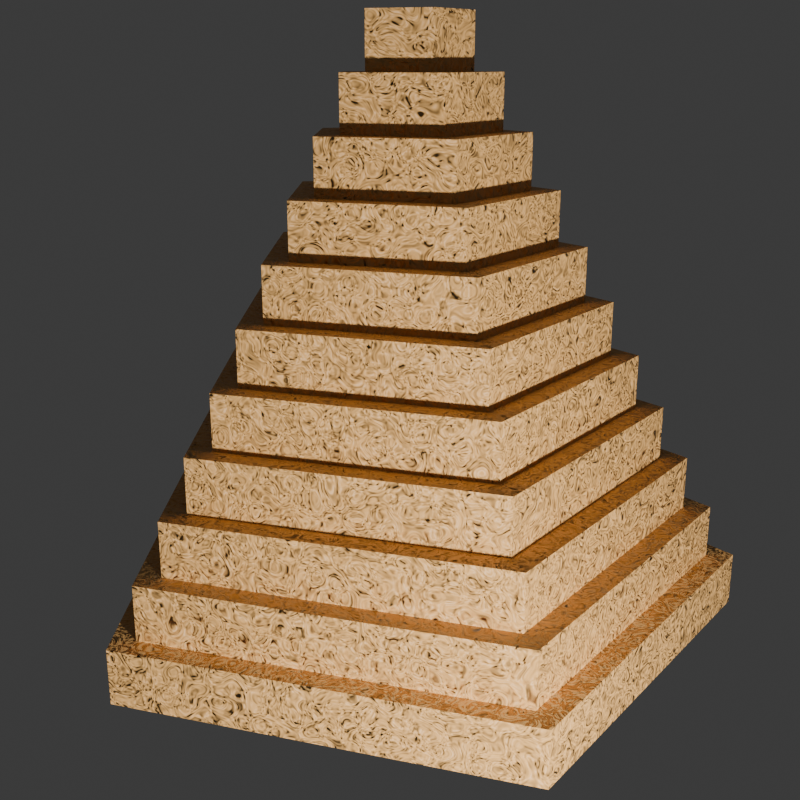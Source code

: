 # Source: pyram.blend  (saved by Blender 4.1.24; exported with 4.5.12 LTS)
import bpy
from mathutils import Matrix  # noqa: F401  (used for matrix-valued properties, if any)

bpy.ops.wm.read_factory_settings(use_empty=True)
scene = bpy.context.scene
scene.name = 'Scene'

# ---- collections
col_collection = bpy.data.collections.new('Collection'); scene.collection.children.link(col_collection)

# ---- materials (node trees are filled in below, after node groups)
mat_rock = bpy.data.materials.new('rock')
mat_rock.use_transparent_shadow = False
mat_steps = bpy.data.materials.new('steps')
mat_steps.use_transparent_shadow = False

# ---- material node trees
mat_rock.use_nodes = True; mat_rock.node_tree.nodes.clear()
_N = mat_rock.node_tree.nodes; _L = mat_rock.node_tree.links
n0 = _N.new('ShaderNodeBsdfPrincipled'); n0.name = 'Principled BSDF'; n0.location = (10, 300)
n0.inputs[0].default_value = (0.195, 0.1876, 0.2402, 1.0)
n0.inputs[2].default_value = 0.7409
n1 = _N.new('ShaderNodeOutputMaterial'); n1.name = 'Material Output'; n1.location = (300, 300)
n2 = _N.new('ShaderNodeTexNoise'); n2.name = 'Noise Texture'; n2.location = (-403, 241)
n2.inputs[2].default_value = 6.6
n2.inputs[3].default_value = 3.2
n2.inputs[4].default_value = 0.4583
n2.inputs[5].default_value = 3.2
n2.inputs[8].default_value = 0.7
n3 = _N.new('ShaderNodeNormalMap'); n3.name = 'Normal Map'; n3.location = (-165, 260)
_L.new(n0.outputs[0], n1.inputs[0])
_L.new(n3.outputs[0], n0.inputs[5])
_L.new(n2.outputs[0], n3.inputs[0])
_L.new(n2.outputs[1], n3.inputs[1])
n1.is_active_output = True
mat_steps.use_nodes = True; mat_steps.node_tree.nodes.clear()
_N = mat_steps.node_tree.nodes; _L = mat_steps.node_tree.links
n0 = _N.new('ShaderNodeBsdfPrincipled'); n0.name = 'Principled BSDF'; n0.location = (-17, 570)
n0.inputs[0].default_value = (0.8004, 0.4367, 0.1411, 1.0)
n0.inputs[2].default_value = 0.5182
n1 = _N.new('ShaderNodeOutputMaterial'); n1.name = 'Material Output'; n1.location = (300, 300)
n2 = _N.new('ShaderNodeNormalMap'); n2.name = 'Normal Map'; n2.location = (-194, 543)
n2.inputs[0].default_value = 0.7
n3 = _N.new('ShaderNodeTexNoise'); n3.name = 'Noise Texture'; n3.location = (-418, 481)
n3.inputs[2].default_value = 30.7
n3.inputs[3].default_value = 2.9
n3.inputs[4].default_value = 0.7583
n3.inputs[5].default_value = 0.7
n3.inputs[8].default_value = 9.0
n4 = _N.new('ShaderNodeTexNoise'); n4.name = 'Noise Texture.001'; n4.location = (-721, 584)
n4.inputs[2].default_value = 1.1
n4.inputs[3].default_value = 4.2
n4.inputs[5].default_value = 1.3
n4.inputs[8].default_value = 3.6
_L.new(n0.outputs[0], n1.inputs[0])
_L.new(n3.outputs[1], n2.inputs[1])
_L.new(n2.outputs[0], n0.inputs[5])
n1.is_active_output = True

# ---- world
world_world = bpy.data.worlds.new('World'); scene.world = world_world
world_world.use_nodes = True; world_world.node_tree.nodes.clear()
_N = world_world.node_tree.nodes; _L = world_world.node_tree.links
n0 = _N.new('ShaderNodeOutputWorld'); n0.name = 'World Output'; n0.location = (300, 300)
n1 = _N.new('ShaderNodeBackground'); n1.name = 'Background'; n1.location = (10, 300)
n1.inputs[0].default_value = (0.05088, 0.05088, 0.05088, 1.0)
_L.new(n1.outputs[0], n0.inputs[0])
n0.is_active_output = True
world_world.color = (0.05088, 0.05088, 0.05088)
world_world.use_sun_shadow = False
world_world.sun_shadow_jitter_overblur = 0.0

# ---- cameras
cam_camera = bpy.data.cameras.new('Camera')
cam_camera.clip_end = 100.0
cam_camera.ortho_scale = 7.314

# ---- lights
light_light = bpy.data.lights.new('Light', 'POINT')
light_light.transmission_factor = 0.0
light_light.energy = 1000.0
light_light.shadow_soft_size = 0.1
light_light.shadow_maximum_resolution = 0.006
light_light.use_absolute_resolution = True

# ---- meshes
me_rock = bpy.data.meshes.new('rock')
me_rock.from_pydata([(-0.25, 0.0, -0.5), (0.5, -0.5, -0.5), (0.25, 0.0, -0.5), (-0.5, 0.5, -0.5), (-0.5, -0.5, 0.5), (0.25, 0.0, 0.5), (0.5, 0.5, 0.5), (-0.25, 0.0, 0.5)], [], [(0, 2, 1), (0, 3, 2), (0, 7, 3), (0, 4, 7), (1, 5, 4), (0, 1, 4), (5, 1, 2), (5, 2, 6), (3, 6, 2), (3, 7, 6), (5, 7, 4), (5, 6, 7)])
me_rock.polygons.foreach_set('use_smooth', [True] * 12)
_k = {(0, 1): 0.10199, (0, 2): 0.12585, (0, 3): 0.15833, (0, 4): 0.1322, (1, 5): 0.11387, (5, 6): 0.13666, (0, 7): 0.17096, (5, 7): 0.15046, (1, 2): 0.1447, (6, 7): 0.14738, (4, 7): 0.1135, (1, 4): 0.13917, (2, 3): 0.10939, (2, 5): 0.0963, (2, 6): 0.07899, (3, 6): 0.11105, (4, 5): 0.15119, (3, 7): 0.1079}
me_rock.attributes.new('crease_edge', 'FLOAT', 'EDGE').data.foreach_set('value', [_k.get((min(e.vertices), max(e.vertices)), 0.0) for e in me_rock.edges])
me_rock.materials.append(mat_rock)
me_rock.update()
me_rock_001 = bpy.data.meshes.new('rock.001')
me_rock_001.from_pydata([(0.0, 0.0, 0.0), (0.5, -0.5, -0.5), (0.5, 0.5, -0.5), (-0.5, 0.5, -0.5), (0.5, -0.5, 0.5), (0.5, 0.5, 0.5), (-0.5, 0.5, 0.5), (-0.5, -0.5, 0.5)], [], [(0, 2, 1), (0, 3, 2), (0, 6, 3), (0, 7, 6), (0, 4, 7), (0, 1, 4), (5, 4, 1, 2), (5, 2, 3, 6), (5, 6, 7, 4)])
me_rock_001.polygons.foreach_set('use_smooth', [True] * 9)
_k = {(0, 1): 0.19259, (0, 2): 0.22378, (0, 7): 0.20688, (6, 7): 0.51209, (1, 4): 0.37397, (3, 6): 0.20555}
me_rock_001.attributes.new('crease_edge', 'FLOAT', 'EDGE').data.foreach_set('value', [_k.get((min(e.vertices), max(e.vertices)), 0.0) for e in me_rock_001.edges])
me_rock_001.materials.append(mat_rock)
me_rock_001.update()
me_rock_002 = bpy.data.meshes.new('rock.002')
me_rock_002.from_pydata([(-0.3963, 0.0, -0.5), (0.8003, -0.5, -0.5), (0.4075, 0.0, -0.5), (-0.815, 0.5, -0.5), (-0.815, -0.5, 0.5), (0.4035, 0.0, 0.5), (0.815, 0.5, 0.5), (-0.3856, 0.0, 0.5)], [], [(0, 2, 1), (0, 3, 2), (0, 7, 3), (0, 4, 7), (1, 5, 4), (0, 1, 4), (5, 1, 2), (5, 2, 6), (3, 6, 2), (3, 7, 6), (5, 7, 4), (5, 6, 7)])
me_rock_002.polygons.foreach_set('use_smooth', [True] * 12)
_k = {(0, 1): 0.16363, (0, 2): 0.1361, (0, 3): 0.08882, (0, 4): 0.10496, (1, 5): 0.11632, (5, 6): 0.13085, (0, 7): 0.16307, (5, 7): 0.13674, (1, 2): 0.14495, (6, 7): 0.14126, (4, 7): 0.13477, (1, 4): 0.15151, (2, 3): 0.08926, (2, 5): 0.14793, (2, 6): 0.12518, (3, 6): 0.16163, (4, 5): 0.10723, (3, 7): 0.1166}
me_rock_002.attributes.new('crease_edge', 'FLOAT', 'EDGE').data.foreach_set('value', [_k.get((min(e.vertices), max(e.vertices)), 0.0) for e in me_rock_002.edges])
me_rock_002.materials.append(mat_rock)
me_rock_002.update()
me_rock_003 = bpy.data.meshes.new('rock.003')
me_rock_003.from_pydata([(-0.815, -0.5, -0.5), (0.815, -0.5, -0.5), (0.3961, -0.5, 0.5), (-0.815, 0.5, -0.5), (0.784, 0.5, -0.5), (0.4075, 0.5, 0.5), (-0.01683, 0.0, 0.5), (0.07703, 0.0, -0.5)], [], [(0, 1, 2), (0, 7, 1), (3, 7, 0), (3, 4, 7), (1, 7, 4), (3, 5, 4), (1, 6, 2), (1, 4, 6), (4, 5, 6), (0, 2, 6), (0, 6, 3), (3, 6, 5)])
me_rock_003.polygons.foreach_set('use_smooth', [True] * 12)
_k = {(0, 1): 0.28904, (0, 3): 0.5922, (1, 6): 0.10083, (0, 7): 0.15311, (1, 2): 0.12333, (1, 4): 0.17341, (5, 6): 0.3532, (1, 7): 0.24299, (4, 5): 0.1405, (3, 7): 0.11363}
me_rock_003.attributes.new('crease_edge', 'FLOAT', 'EDGE').data.foreach_set('value', [_k.get((min(e.vertices), max(e.vertices)), 0.0) for e in me_rock_003.edges])
me_rock_003.materials.append(mat_rock)
me_rock_003.update()
me_pyramid = bpy.data.meshes.new('Pyramid')
me_pyramid.from_pydata([(1.555, 0.0, 0.0), (0.4805, -1.479, 0.0), (-1.258, -0.914, 0.0), (-1.258, 0.914, 0.0), (0.4805, 1.479, 0.0), (1.555, 0.0, 0.25), (0.4805, -1.479, 0.25), (-1.258, -0.914, 0.25), (-1.258, 0.914, 0.25), (0.4805, 1.479, 0.25), (1.425, 0.0, 0.25), (0.4403, -1.355, 0.25), (-1.153, -0.8376, 0.25), (-1.153, 0.8376, 0.25), (0.4403, 1.355, 0.25), (1.425, 0.0, 0.5), (0.4403, -1.355, 0.5), (-1.153, -0.8376, 0.5), (-1.153, 0.8376, 0.5), (0.4403, 1.355, 0.5), (1.295, 0.0, 0.5), (0.4002, -1.232, 0.5), (-1.048, -0.7612, 0.5), (-1.048, 0.7612, 0.5), (0.4002, 1.232, 0.5), (1.295, 0.0, 0.75), (0.4002, -1.232, 0.75), (-1.048, -0.7612, 0.75), (-1.048, 0.7612, 0.75), (0.4002, 1.232, 0.75), (1.165, 0.0, 0.75), (0.36, -1.108, 0.75), (-0.9425, -0.6848, 0.75), (-0.9425, 0.6848, 0.75), (0.36, 1.108, 0.75), (1.165, 0.0, 1.0), (0.36, -1.108, 1.0), (-0.9425, -0.6848, 1.0), (-0.9425, 0.6848, 1.0), (0.36, 1.108, 1.0), (1.035, 0.0, 1.0), (0.3198, -0.9843, 1.0), (-0.8373, -0.6084, 1.0), (-0.8373, 0.6084, 1.0), (0.3198, 0.9843, 1.0), (1.035, 0.0, 1.25), (0.3198, -0.9843, 1.25), (-0.8373, -0.6084, 1.25), (-0.8373, 0.6084, 1.25), (0.3198, 0.9843, 1.25), (0.905, 0.0, 1.25), (0.2797, -0.8607, 1.25), (-0.7322, -0.5319, 1.25), (-0.7322, 0.5319, 1.25), (0.2797, 0.8607, 1.25), (0.905, 0.0, 1.5), (0.2797, -0.8607, 1.5), (-0.7322, -0.5319, 1.5), (-0.7322, 0.5319, 1.5), (0.2797, 0.8607, 1.5), (0.775, 0.0, 1.5), (0.2395, -0.7371, 1.5), (-0.627, -0.4555, 1.5), (-0.627, 0.4555, 1.5), (0.2395, 0.7371, 1.5), (0.775, 0.0, 1.75), (0.2395, -0.7371, 1.75), (-0.627, -0.4555, 1.75), (-0.627, 0.4555, 1.75), (0.2395, 0.7371, 1.75), (0.645, 0.0, 1.75), (0.1993, -0.6134, 1.75), (-0.5218, -0.3791, 1.75), (-0.5218, 0.3791, 1.75), (0.1993, 0.6134, 1.75), (0.645, 0.0, 2.0), (0.1993, -0.6134, 2.0), (-0.5218, -0.3791, 2.0), (-0.5218, 0.3791, 2.0), (0.1993, 0.6134, 2.0), (0.515, 0.0, 2.0), (0.1591, -0.4898, 2.0), (-0.4166, -0.3027, 2.0), (-0.4166, 0.3027, 2.0), (0.1591, 0.4898, 2.0), (0.515, 0.0, 2.25), (0.1591, -0.4898, 2.25), (-0.4166, -0.3027, 2.25), (-0.4166, 0.3027, 2.25), (0.1591, 0.4898, 2.25), (0.385, 0.0, 2.25), (0.119, -0.3662, 2.25), (-0.3115, -0.2263, 2.25), (-0.3115, 0.2263, 2.25), (0.119, 0.3662, 2.25), (0.385, 0.0, 2.5), (0.119, -0.3662, 2.5), (-0.3115, -0.2263, 2.5), (-0.3115, 0.2263, 2.5), (0.119, 0.3662, 2.5), (0.255, 0.0, 2.5), (0.0788, -0.2425, 2.5), (-0.2063, -0.1499, 2.5), (-0.2063, 0.1499, 2.5), (0.0788, 0.2425, 2.5), (0.255, 0.0, 2.75), (0.0788, -0.2425, 2.75), (-0.2063, -0.1499, 2.75), (-0.2063, 0.1499, 2.75), (0.0788, 0.2425, 2.75)], [], [(0, 1, 2, 3, 4), (109, 108, 107, 106, 105), (0, 5, 6, 1), (1, 6, 7, 2), (2, 7, 8, 3), (3, 8, 9, 4), (4, 9, 5, 0), (10, 15, 16, 11), (11, 16, 17, 12), (12, 17, 18, 13), (13, 18, 19, 14), (14, 19, 15, 10), (20, 25, 26, 21), (21, 26, 27, 22), (22, 27, 28, 23), (23, 28, 29, 24), (24, 29, 25, 20), (30, 35, 36, 31), (31, 36, 37, 32), (32, 37, 38, 33), (33, 38, 39, 34), (34, 39, 35, 30), (40, 45, 46, 41), (41, 46, 47, 42), (42, 47, 48, 43), (43, 48, 49, 44), (44, 49, 45, 40), (50, 55, 56, 51), (51, 56, 57, 52), (52, 57, 58, 53), (53, 58, 59, 54), (54, 59, 55, 50), (60, 65, 66, 61), (61, 66, 67, 62), (62, 67, 68, 63), (63, 68, 69, 64), (64, 69, 65, 60), (70, 75, 76, 71), (71, 76, 77, 72), (72, 77, 78, 73), (73, 78, 79, 74), (74, 79, 75, 70), (80, 85, 86, 81), (81, 86, 87, 82), (82, 87, 88, 83), (83, 88, 89, 84), (84, 89, 85, 80), (90, 95, 96, 91), (91, 96, 97, 92), (92, 97, 98, 93), (93, 98, 99, 94), (94, 99, 95, 90), (100, 105, 106, 101), (101, 106, 107, 102), (102, 107, 108, 103), (103, 108, 109, 104), (104, 109, 105, 100), (5, 10, 11, 6), (6, 11, 12, 7), (7, 12, 13, 8), (8, 13, 14, 9), (9, 14, 10, 5), (15, 20, 21, 16), (16, 21, 22, 17), (17, 22, 23, 18), (18, 23, 24, 19), (19, 24, 20, 15), (25, 30, 31, 26), (26, 31, 32, 27), (27, 32, 33, 28), (28, 33, 34, 29), (29, 34, 30, 25), (35, 40, 41, 36), (36, 41, 42, 37), (37, 42, 43, 38), (38, 43, 44, 39), (39, 44, 40, 35), (45, 50, 51, 46), (46, 51, 52, 47), (47, 52, 53, 48), (48, 53, 54, 49), (49, 54, 50, 45), (55, 60, 61, 56), (56, 61, 62, 57), (57, 62, 63, 58), (58, 63, 64, 59), (59, 64, 60, 55), (65, 70, 71, 66), (66, 71, 72, 67), (67, 72, 73, 68), (68, 73, 74, 69), (69, 74, 70, 65), (75, 80, 81, 76), (76, 81, 82, 77), (77, 82, 83, 78), (78, 83, 84, 79), (79, 84, 80, 75), (85, 90, 91, 86), (86, 91, 92, 87), (87, 92, 93, 88), (88, 93, 94, 89), (89, 94, 90, 85), (95, 100, 101, 96), (96, 101, 102, 97), (97, 102, 103, 98), (98, 103, 104, 99), (99, 104, 100, 95)])
me_pyramid.materials.append(mat_steps)
me_pyramid.update()

# ---- objects
ob_light = bpy.data.objects.new('Light', light_light)
ob_camera = bpy.data.objects.new('Camera', cam_camera)
ob_rock = bpy.data.objects.new('rock', me_rock)
ob_rock_001 = bpy.data.objects.new('rock.001', me_rock_001)
ob_rock_002 = bpy.data.objects.new('rock.002', me_rock_002)
ob_rock_003 = bpy.data.objects.new('rock.003', me_rock_003)
ob_pyramid = bpy.data.objects.new('Pyramid', me_pyramid)

# ---- transforms, parenting, visibility, modifiers, constraints
ob_light.location = (1.376, -4.469, -1.762)
ob_light.rotation_euler = (0.4583, 0.05522, 1.866)
ob_light.lock_rotations_4d = False
ob_light.empty_display_type = 'ARROWS'
ob_light.color = (0.0, 0.0, 0.0, 0.0)
ob_light.lineart.crease_threshold = 0.0
ob_camera.location = (0.0, -5.47, 0.0)
ob_camera.rotation_euler = (1.571, 0.0, 0.0)
ob_camera.lock_rotations_4d = False
ob_camera.empty_display_type = 'ARROWS'
ob_camera.color = (0.0, 0.0, 0.0, 0.0)
ob_camera.display_type = 'WIRE'
ob_camera.lineart.crease_threshold = 0.0
ob_rock.location = (0.0, 0.0, 0.0)
ob_rock.rotation_euler = (3.137, -0.0, 0.0)
ob_rock.hide_render = True
_m = ob_rock.modifiers.new('Subsurf', 'SUBSURF')
_m.levels = 2
_m.render_levels = 3
_m = ob_rock.modifiers.new('Subsurf.001', 'SUBSURF')
_m.levels = 2
_m.render_levels = 3
_m = ob_rock.modifiers.new('Displace', 'DISPLACE')
_m.mid_level = 0.0
_m.strength = 0.004425
_m = ob_rock.modifiers.new('Displace.001', 'DISPLACE')
_m.mid_level = 0.0
_m.strength = 0.4741
_m = ob_rock.modifiers.new('Displace.002', 'DISPLACE')
_m.strength = 0.04312
_m = ob_rock.modifiers.new('Displace.003', 'DISPLACE')
_m.strength = 0.01972
ob_rock_001.location = (0.0, 0.0, 0.0)
ob_rock_001.rotation_euler = (4.22e-09, 5.86, -1.967e-08)
ob_rock_001.hide_render = True
_m = ob_rock_001.modifiers.new('Subsurf', 'SUBSURF')
_m.levels = 2
_m.render_levels = 3
_m = ob_rock_001.modifiers.new('Subsurf.001', 'SUBSURF')
_m.levels = 2
_m.render_levels = 3
_m = ob_rock_001.modifiers.new('Displace', 'DISPLACE')
_m.mid_level = 0.0
_m.strength = 0.004939
_m = ob_rock_001.modifiers.new('Displace.001', 'DISPLACE')
_m.mid_level = 0.0
_m.strength = 0.3477
_m = ob_rock_001.modifiers.new('Displace.002', 'DISPLACE')
_m.strength = 0.04901
_m = ob_rock_001.modifiers.new('Displace.003', 'DISPLACE')
_m.strength = 0.02696
ob_rock_002.location = (0.8647, -0.0389, 0.01822)
ob_rock_002.hide_render = True
_m = ob_rock_002.modifiers.new('Subsurf', 'SUBSURF')
_m.levels = 2
_m.render_levels = 3
_m = ob_rock_002.modifiers.new('Subsurf.001', 'SUBSURF')
_m.levels = 2
_m.render_levels = 3
_m = ob_rock_002.modifiers.new('Displace', 'DISPLACE')
_m.mid_level = 0.0
_m.strength = 0.002158
_m = ob_rock_002.modifiers.new('Displace.001', 'DISPLACE')
_m.mid_level = 0.0
_m.strength = 0.5543
_m = ob_rock_002.modifiers.new('Displace.002', 'DISPLACE')
_m.strength = 0.05232
_m = ob_rock_002.modifiers.new('Displace.003', 'DISPLACE')
_m.strength = 0.03226
ob_rock_003.location = (-0.6117, -0.004732, 0.1199)
ob_rock_003.rotation_euler = (-0.003208, -0.1624, 0.02546)
ob_rock_003.hide_render = True
_m = ob_rock_003.modifiers.new('Subsurf', 'SUBSURF')
_m.levels = 2
_m.render_levels = 3
_m = ob_rock_003.modifiers.new('Subsurf.001', 'SUBSURF')
_m.levels = 2
_m.render_levels = 3
_m = ob_rock_003.modifiers.new('Displace', 'DISPLACE')
_m.mid_level = 0.0
_m.strength = 0.001121
_m = ob_rock_003.modifiers.new('Displace.001', 'DISPLACE')
_m.mid_level = 0.0
_m.strength = 0.4481
_m = ob_rock_003.modifiers.new('Displace.002', 'DISPLACE')
_m.strength = 0.05149
_m = ob_rock_003.modifiers.new('Displace.003', 'DISPLACE')
_m.strength = 0.02276
ob_pyramid.location = (0.06167, 4.02e-08, -0.9896)
ob_pyramid.rotation_euler = (0.2967, -0.0, 0.0)

# ---- collection membership
col_collection.objects.link(ob_light)
col_collection.objects.link(ob_camera)
col_collection.objects.link(ob_rock)
col_collection.objects.link(ob_rock_001)
col_collection.objects.link(ob_rock_002)
col_collection.objects.link(ob_rock_003)
col_collection.objects.link(ob_pyramid)

# ---- scene / render settings (as saved in the file)
scene.camera = ob_camera
scene.frame_start = 1; scene.frame_end = 250; scene.frame_set(1)
scene.render.engine = 'BLENDER_EEVEE_NEXT'
scene.render.resolution_x = 512
scene.render.resolution_y = 512
scene.render.film_transparent = True
scene.cycles.sampling_pattern = 'TABULATED_SOBOL'
scene.eevee.ray_tracing_options.trace_max_roughness = 0.0
bpy.context.view_layer.update()
